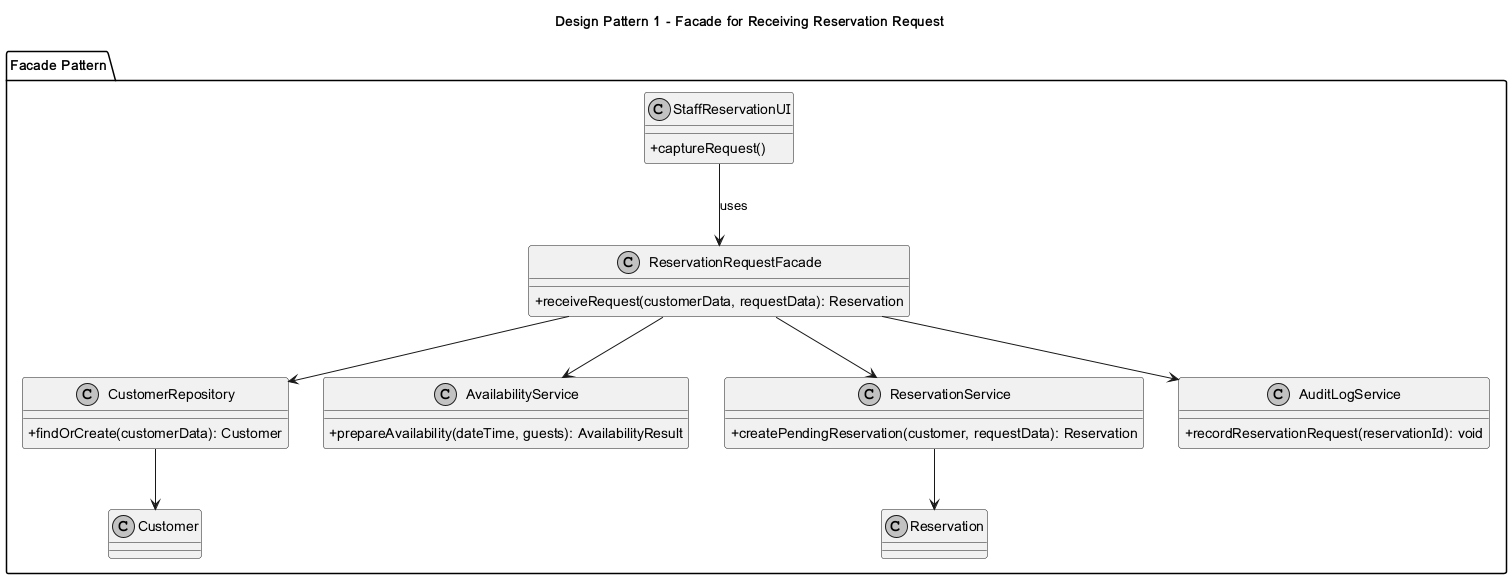

The diagram above was rendered by PlantUML. Its source (embedded in the PNG):
@startuml
skinparam classAttributeIconSize 0
skinparam monochrome true
title Design Pattern 1 - Facade for Receiving Reservation Request
package "Facade Pattern" {
class StaffReservationUI {
  +captureRequest()
}
class ReservationRequestFacade {
  +receiveRequest(customerData, requestData): Reservation
}
class CustomerRepository {
  +findOrCreate(customerData): Customer
}
class AvailabilityService {
  +prepareAvailability(dateTime, guests): AvailabilityResult
}
class ReservationService {
  +createPendingReservation(customer, requestData): Reservation
}
class AuditLogService {
  +recordReservationRequest(reservationId): void
}
class Reservation
class Customer
}
StaffReservationUI --> ReservationRequestFacade : uses
ReservationRequestFacade --> CustomerRepository
ReservationRequestFacade --> AvailabilityService
ReservationRequestFacade --> ReservationService
ReservationRequestFacade --> AuditLogService
CustomerRepository --> Customer
ReservationService --> Reservation
@enduml